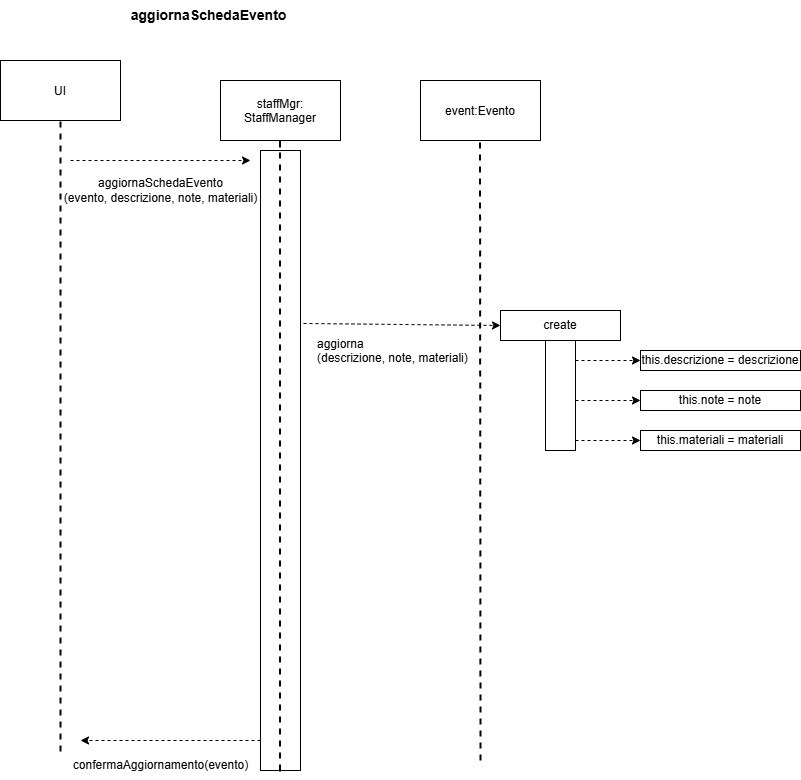

The diagram above was exported from draw.io. Its source (the exported page's mxGraphModel, read from the mxfile embedded in the PNG):
<mxGraphModel dx="1426" dy="751" grid="1" gridSize="10" guides="1" tooltips="1" connect="1" arrows="1" fold="1" page="1" pageScale="1" pageWidth="850" pageHeight="1100" math="0" shadow="0">
  <root>
    <mxCell id="0" />
    <mxCell id="1" parent="0" />
    <mxCell id="cTNzCVRKrnnQ2BJV3ZHa-1" value="&lt;font style=&quot;font-size: 14px;&quot;&gt;&lt;b&gt;aggiornaSchedaEvento&amp;nbsp;&lt;/b&gt;&lt;/font&gt;" style="text;html=1;align=center;verticalAlign=middle;resizable=0;points=[];autosize=1;strokeColor=none;fillColor=none;" parent="1" vertex="1">
      <mxGeometry x="140" y="60" width="180" height="30" as="geometry" />
    </mxCell>
    <mxCell id="cTNzCVRKrnnQ2BJV3ZHa-2" value="UI" style="shape=rectangle" parent="1" vertex="1">
      <mxGeometry x="20" y="120" width="120" height="60" as="geometry" />
    </mxCell>
    <mxCell id="cTNzCVRKrnnQ2BJV3ZHa-3" value="staffMgr:&#10;StaffManager" style="shape=rectangle" parent="1" vertex="1">
      <mxGeometry x="240" y="140" width="120" height="60" as="geometry" />
    </mxCell>
    <mxCell id="cTNzCVRKrnnQ2BJV3ZHa-5" value="event:Evento" style="shape=rectangle" parent="1" vertex="1">
      <mxGeometry x="440" y="140" width="120" height="60" as="geometry" />
    </mxCell>
    <mxCell id="cTNzCVRKrnnQ2BJV3ZHa-7" value="" style="endArrow=none;dashed=1;html=1;rounded=0;strokeWidth=2;" parent="1" edge="1">
      <mxGeometry width="50" height="50" relative="1" as="geometry">
        <mxPoint x="80" y="811" as="sourcePoint" />
        <mxPoint x="80" y="180" as="targetPoint" />
      </mxGeometry>
    </mxCell>
    <mxCell id="cTNzCVRKrnnQ2BJV3ZHa-9" value="" style="endArrow=none;dashed=1;html=1;rounded=0;strokeWidth=2;" parent="1" edge="1">
      <mxGeometry width="50" height="50" relative="1" as="geometry">
        <mxPoint x="299.5" y="831" as="sourcePoint" />
        <mxPoint x="299.5" y="200" as="targetPoint" />
      </mxGeometry>
    </mxCell>
    <mxCell id="cTNzCVRKrnnQ2BJV3ZHa-10" value="" style="endArrow=none;dashed=1;html=1;rounded=0;strokeWidth=2;" parent="1" edge="1">
      <mxGeometry width="50" height="50" relative="1" as="geometry">
        <mxPoint x="500" y="820" as="sourcePoint" />
        <mxPoint x="499.5" y="200" as="targetPoint" />
      </mxGeometry>
    </mxCell>
    <mxCell id="cTNzCVRKrnnQ2BJV3ZHa-13" value="" style="endArrow=classic;html=1;rounded=0;dashed=1;" parent="1" edge="1">
      <mxGeometry width="50" height="50" relative="1" as="geometry">
        <mxPoint x="90" y="220" as="sourcePoint" />
        <mxPoint x="270" y="220" as="targetPoint" />
      </mxGeometry>
    </mxCell>
    <mxCell id="cTNzCVRKrnnQ2BJV3ZHa-14" value="aggiornaSchedaEvento&lt;div&gt;(evento, descrizione, note, materiali)&lt;/div&gt;" style="text;html=1;align=center;verticalAlign=middle;resizable=0;points=[];autosize=1;strokeColor=none;fillColor=none;" parent="1" vertex="1">
      <mxGeometry x="70" y="230" width="220" height="40" as="geometry" />
    </mxCell>
    <mxCell id="cTNzCVRKrnnQ2BJV3ZHa-15" value="confermaAggiornamento(evento)" style="text;html=1;align=center;verticalAlign=middle;resizable=0;points=[];autosize=1;strokeColor=none;fillColor=none;" parent="1" vertex="1">
      <mxGeometry x="80" y="810" width="200" height="30" as="geometry" />
    </mxCell>
    <mxCell id="cTNzCVRKrnnQ2BJV3ZHa-16" value="" style="endArrow=classic;html=1;rounded=0;dashed=1;" parent="1" edge="1">
      <mxGeometry width="50" height="50" relative="1" as="geometry">
        <mxPoint x="280" y="800" as="sourcePoint" />
        <mxPoint x="100" y="800" as="targetPoint" />
      </mxGeometry>
    </mxCell>
    <mxCell id="cTNzCVRKrnnQ2BJV3ZHa-61" value="create" style="rounded=0;whiteSpace=wrap;html=1;" parent="1" vertex="1">
      <mxGeometry x="520" y="370" width="120" height="30" as="geometry" />
    </mxCell>
    <mxCell id="cTNzCVRKrnnQ2BJV3ZHa-72" value="" style="rounded=0;whiteSpace=wrap;html=1;" parent="1" vertex="1">
      <mxGeometry x="565" y="400" width="30" height="110" as="geometry" />
    </mxCell>
    <mxCell id="cTNzCVRKrnnQ2BJV3ZHa-73" value="" style="endArrow=classic;html=1;rounded=0;dashed=1;" parent="1" edge="1">
      <mxGeometry width="50" height="50" relative="1" as="geometry">
        <mxPoint x="595" y="420" as="sourcePoint" />
        <mxPoint x="660" y="420" as="targetPoint" />
      </mxGeometry>
    </mxCell>
    <mxCell id="cTNzCVRKrnnQ2BJV3ZHa-74" value="" style="endArrow=classic;html=1;rounded=0;dashed=1;" parent="1" edge="1">
      <mxGeometry width="50" height="50" relative="1" as="geometry">
        <mxPoint x="595" y="460" as="sourcePoint" />
        <mxPoint x="660" y="460" as="targetPoint" />
      </mxGeometry>
    </mxCell>
    <mxCell id="cTNzCVRKrnnQ2BJV3ZHa-76" value="this.descrizione = descrizione" style="rounded=0;whiteSpace=wrap;html=1;" parent="1" vertex="1">
      <mxGeometry x="660" y="410" width="160" height="20" as="geometry" />
    </mxCell>
    <mxCell id="cTNzCVRKrnnQ2BJV3ZHa-77" value="this.note = note" style="rounded=0;whiteSpace=wrap;html=1;" parent="1" vertex="1">
      <mxGeometry x="660" y="450" width="160" height="20" as="geometry" />
    </mxCell>
    <mxCell id="cTNzCVRKrnnQ2BJV3ZHa-81" value="" style="rounded=0;whiteSpace=wrap;html=1;" parent="1" vertex="1">
      <mxGeometry x="280" y="210" width="40" height="620" as="geometry" />
    </mxCell>
    <mxCell id="cTNzCVRKrnnQ2BJV3ZHa-82" value="" style="endArrow=none;dashed=1;html=1;rounded=0;strokeWidth=2;" parent="1" edge="1">
      <mxGeometry width="50" height="50" relative="1" as="geometry">
        <mxPoint x="299.5" y="830" as="sourcePoint" />
        <mxPoint x="299.5" y="199" as="targetPoint" />
      </mxGeometry>
    </mxCell>
    <mxCell id="cTNzCVRKrnnQ2BJV3ZHa-83" style="edgeStyle=orthogonalEdgeStyle;rounded=0;orthogonalLoop=1;jettySize=auto;html=1;exitX=0.5;exitY=1;exitDx=0;exitDy=0;" parent="1" source="cTNzCVRKrnnQ2BJV3ZHa-72" target="cTNzCVRKrnnQ2BJV3ZHa-72" edge="1">
      <mxGeometry relative="1" as="geometry" />
    </mxCell>
    <mxCell id="cTNzCVRKrnnQ2BJV3ZHa-84" value="" style="endArrow=classic;html=1;rounded=0;dashed=1;entryX=0;entryY=0.5;entryDx=0;entryDy=0;exitX=1.075;exitY=0.279;exitDx=0;exitDy=0;exitPerimeter=0;" parent="1" source="cTNzCVRKrnnQ2BJV3ZHa-81" target="cTNzCVRKrnnQ2BJV3ZHa-61" edge="1">
      <mxGeometry width="50" height="50" relative="1" as="geometry">
        <mxPoint x="320" y="390" as="sourcePoint" />
        <mxPoint x="500" y="390" as="targetPoint" />
      </mxGeometry>
    </mxCell>
    <mxCell id="cTNzCVRKrnnQ2BJV3ZHa-85" value="aggiorna&lt;div&gt;(descrizione, note, materiali)&lt;/div&gt;" style="text;whiteSpace=wrap;html=1;" parent="1" vertex="1">
      <mxGeometry x="335" y="390" width="230" height="40" as="geometry" />
    </mxCell>
    <mxCell id="cTNzCVRKrnnQ2BJV3ZHa-86" value="" style="endArrow=classic;html=1;rounded=0;dashed=1;" parent="1" edge="1">
      <mxGeometry width="50" height="50" relative="1" as="geometry">
        <mxPoint x="595" y="500" as="sourcePoint" />
        <mxPoint x="660" y="500" as="targetPoint" />
      </mxGeometry>
    </mxCell>
    <mxCell id="cTNzCVRKrnnQ2BJV3ZHa-87" value="this.materiali = materiali" style="rounded=0;whiteSpace=wrap;html=1;" parent="1" vertex="1">
      <mxGeometry x="660" y="490" width="160" height="20" as="geometry" />
    </mxCell>
  </root>
</mxGraphModel>